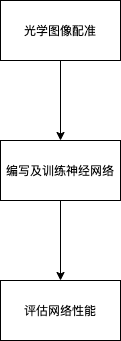

The diagram above was exported from draw.io. Its source (the exported page's mxGraphModel, read from the mxfile embedded in the PNG):
<mxGraphModel dx="678" dy="680" grid="1" gridSize="10" guides="1" tooltips="1" connect="1" arrows="1" fold="1" page="1" pageScale="1" pageWidth="827" pageHeight="1169" math="0" shadow="0">
  <root>
    <mxCell id="0" />
    <mxCell id="1" parent="0" />
    <mxCell id="4" value="" style="edgeStyle=none;html=1;" edge="1" parent="1" source="2" target="3">
      <mxGeometry relative="1" as="geometry" />
    </mxCell>
    <mxCell id="2" value="&lt;font color=&quot;#000000&quot;&gt;光学图像配准&lt;/font&gt;" style="rounded=0;whiteSpace=wrap;html=1;fillColor=#FFFFFF;" vertex="1" parent="1">
      <mxGeometry x="320" y="80" width="120" height="60" as="geometry" />
    </mxCell>
    <mxCell id="6" value="" style="edgeStyle=none;html=1;" edge="1" parent="1" source="3" target="5">
      <mxGeometry relative="1" as="geometry" />
    </mxCell>
    <mxCell id="3" value="&lt;font color=&quot;#000000&quot;&gt;编写及训练神经网络&lt;/font&gt;" style="rounded=0;whiteSpace=wrap;html=1;fillColor=#FFFFFF;" vertex="1" parent="1">
      <mxGeometry x="320" y="220" width="120" height="60" as="geometry" />
    </mxCell>
    <mxCell id="5" value="&lt;font color=&quot;#000000&quot;&gt;评估网络性能&lt;/font&gt;" style="rounded=0;whiteSpace=wrap;html=1;fillColor=#FFFFFF;" vertex="1" parent="1">
      <mxGeometry x="320" y="360" width="120" height="60" as="geometry" />
    </mxCell>
  </root>
</mxGraphModel>